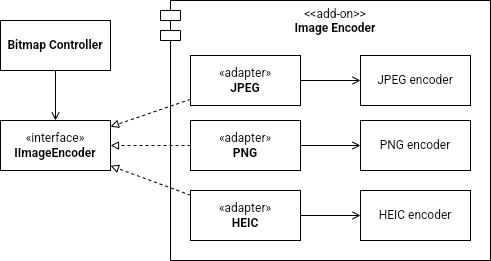

The diagram above was exported from draw.io. Its source (the exported page's mxGraphModel, read from the mxfile embedded in the PNG):
<mxGraphModel dx="868" dy="489" grid="1" gridSize="10" guides="1" tooltips="1" connect="1" arrows="1" fold="1" page="1" pageScale="1" pageWidth="850" pageHeight="1100" math="0" shadow="0">
  <root>
    <mxCell id="0" />
    <mxCell id="1" parent="0" />
    <mxCell id="Fgp2AK51qIN1rEZxuLAe-2" value="&amp;lt;&amp;lt;add-on&amp;gt;&amp;gt;&lt;br&gt;&lt;b&gt;Image Encoder&lt;/b&gt;" style="shape=module;align=left;spacingLeft=20;align=center;verticalAlign=top;whiteSpace=wrap;html=1;" vertex="1" parent="1">
      <mxGeometry x="260" y="200" width="330" height="260" as="geometry" />
    </mxCell>
    <mxCell id="Fgp2AK51qIN1rEZxuLAe-3" value="«interface»&lt;br&gt;&lt;b&gt;IImageEncoder&lt;/b&gt;" style="html=1;whiteSpace=wrap;" vertex="1" parent="1">
      <mxGeometry x="100" y="320" width="110" height="50" as="geometry" />
    </mxCell>
    <mxCell id="Fgp2AK51qIN1rEZxuLAe-7" style="rounded=0;orthogonalLoop=1;jettySize=auto;html=1;dashed=1;endArrow=block;endFill=0;" edge="1" parent="1" source="Fgp2AK51qIN1rEZxuLAe-4" target="Fgp2AK51qIN1rEZxuLAe-3">
      <mxGeometry relative="1" as="geometry" />
    </mxCell>
    <mxCell id="Fgp2AK51qIN1rEZxuLAe-13" style="edgeStyle=none;rounded=0;orthogonalLoop=1;jettySize=auto;html=1;endArrow=open;endFill=0;" edge="1" parent="1" source="Fgp2AK51qIN1rEZxuLAe-4" target="Fgp2AK51qIN1rEZxuLAe-10">
      <mxGeometry relative="1" as="geometry" />
    </mxCell>
    <mxCell id="Fgp2AK51qIN1rEZxuLAe-4" value="«adapter»&lt;br&gt;&lt;b&gt;JPEG&lt;/b&gt;" style="html=1;whiteSpace=wrap;" vertex="1" parent="1">
      <mxGeometry x="290" y="255" width="110" height="50" as="geometry" />
    </mxCell>
    <mxCell id="Fgp2AK51qIN1rEZxuLAe-8" style="rounded=0;orthogonalLoop=1;jettySize=auto;html=1;dashed=1;endArrow=block;endFill=0;" edge="1" parent="1" source="Fgp2AK51qIN1rEZxuLAe-5" target="Fgp2AK51qIN1rEZxuLAe-3">
      <mxGeometry relative="1" as="geometry" />
    </mxCell>
    <mxCell id="Fgp2AK51qIN1rEZxuLAe-14" style="edgeStyle=none;rounded=0;orthogonalLoop=1;jettySize=auto;html=1;endArrow=open;endFill=0;" edge="1" parent="1" source="Fgp2AK51qIN1rEZxuLAe-5" target="Fgp2AK51qIN1rEZxuLAe-12">
      <mxGeometry relative="1" as="geometry" />
    </mxCell>
    <mxCell id="Fgp2AK51qIN1rEZxuLAe-5" value="«adapter»&lt;br&gt;&lt;b&gt;PNG&lt;/b&gt;" style="html=1;whiteSpace=wrap;" vertex="1" parent="1">
      <mxGeometry x="290" y="320" width="110" height="50" as="geometry" />
    </mxCell>
    <mxCell id="Fgp2AK51qIN1rEZxuLAe-9" style="rounded=0;orthogonalLoop=1;jettySize=auto;html=1;dashed=1;endArrow=block;endFill=0;" edge="1" parent="1" source="Fgp2AK51qIN1rEZxuLAe-6" target="Fgp2AK51qIN1rEZxuLAe-3">
      <mxGeometry relative="1" as="geometry" />
    </mxCell>
    <mxCell id="Fgp2AK51qIN1rEZxuLAe-15" style="edgeStyle=none;rounded=0;orthogonalLoop=1;jettySize=auto;html=1;endArrow=open;endFill=0;" edge="1" parent="1" source="Fgp2AK51qIN1rEZxuLAe-6" target="Fgp2AK51qIN1rEZxuLAe-11">
      <mxGeometry relative="1" as="geometry" />
    </mxCell>
    <mxCell id="Fgp2AK51qIN1rEZxuLAe-6" value="«adapter»&lt;br&gt;&lt;b&gt;HEIC&lt;/b&gt;" style="html=1;whiteSpace=wrap;" vertex="1" parent="1">
      <mxGeometry x="290" y="390" width="110" height="50" as="geometry" />
    </mxCell>
    <mxCell id="Fgp2AK51qIN1rEZxuLAe-10" value="JPEG encoder" style="html=1;whiteSpace=wrap;" vertex="1" parent="1">
      <mxGeometry x="460" y="255" width="110" height="50" as="geometry" />
    </mxCell>
    <mxCell id="Fgp2AK51qIN1rEZxuLAe-11" value="HEIC encoder" style="html=1;whiteSpace=wrap;" vertex="1" parent="1">
      <mxGeometry x="460" y="390" width="110" height="50" as="geometry" />
    </mxCell>
    <mxCell id="Fgp2AK51qIN1rEZxuLAe-12" value="PNG encoder" style="html=1;whiteSpace=wrap;" vertex="1" parent="1">
      <mxGeometry x="460" y="320" width="110" height="50" as="geometry" />
    </mxCell>
    <mxCell id="Fgp2AK51qIN1rEZxuLAe-17" style="edgeStyle=none;rounded=0;orthogonalLoop=1;jettySize=auto;html=1;endArrow=open;endFill=0;" edge="1" parent="1" source="Fgp2AK51qIN1rEZxuLAe-16" target="Fgp2AK51qIN1rEZxuLAe-3">
      <mxGeometry relative="1" as="geometry" />
    </mxCell>
    <mxCell id="Fgp2AK51qIN1rEZxuLAe-16" value="Bitmap Controller" style="html=1;whiteSpace=wrap;fontStyle=1" vertex="1" parent="1">
      <mxGeometry x="100" y="220" width="110" height="50" as="geometry" />
    </mxCell>
  </root>
</mxGraphModel>